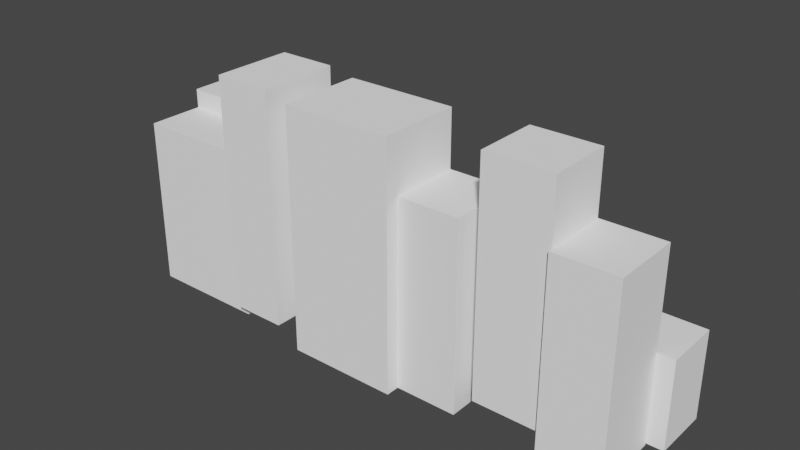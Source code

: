 # Source: Street1.blend  (saved by Blender 2.93.20; exported with 4.5.12 LTS)
import bpy
from mathutils import Matrix  # noqa: F401  (used for matrix-valued properties, if any)

bpy.ops.wm.read_factory_settings(use_empty=True)
scene = bpy.context.scene
scene.name = 'Scene'

# ---- collections
col_buildings = bpy.data.collections.new('Buildings'); scene.collection.children.link(col_buildings)
col_ramps_stairs = bpy.data.collections.new('Ramps/Stairs'); scene.collection.children.link(col_ramps_stairs)
col_floor_buildings = bpy.data.collections.new('Floor/Buildings'); scene.collection.children.link(col_floor_buildings)

# ---- materials (node trees are filled in below, after node groups)
mat_02_2_blueprintgrid_mug_2_002 = bpy.data.materials.new('02.2-BlueprintGrid-Mug-2.002')
mat_02_2_blueprintgrid_mug_2_002.use_transparent_shadow = False
mat_02_2_blueprintgrid_mug_2_002.diffuse_color = (1.0, 1.0, 1.0, 1.0)
mat_02_2_blueprintgrid_mug_2_002.roughness = 1.0
mat_02_2_blueprintgrid_mug_2_002.specular_intensity = 0.0

# ---- material node trees
mat_02_2_blueprintgrid_mug_2_002.use_nodes = True; mat_02_2_blueprintgrid_mug_2_002.node_tree.nodes.clear()
_N = mat_02_2_blueprintgrid_mug_2_002.node_tree.nodes; _L = mat_02_2_blueprintgrid_mug_2_002.node_tree.links
n0 = _N.new('ShaderNodeBsdfPrincipled'); n0.name = 'Principled BSDF'; n0.location = (10, 300)
n0.distribution = 'GGX'
n0.subsurface_method = 'BURLEY'
n0.inputs[0].default_value = (1.0, 1.0, 1.0, 1.0)
n0.inputs[2].default_value = 1.0
n0.inputs[3].default_value = 1.45
n0.inputs[13].default_value = 0.0
n0.inputs[27].default_value = (0.0, 0.0, 0.0, 1.0)
n0.inputs[28].default_value = 1.0
n1 = _N.new('ShaderNodeOutputMaterial'); n1.name = 'Material Output'; n1.location = (300, 300)
_L.new(n0.outputs[0], n1.inputs[0])
n1.is_active_output = True

# ---- world
world_world = bpy.data.worlds.new('World'); scene.world = world_world
world_world.use_nodes = True; world_world.node_tree.nodes.clear()
_N = world_world.node_tree.nodes; _L = world_world.node_tree.links
n0 = _N.new('ShaderNodeOutputWorld'); n0.name = 'World Output'; n0.location = (300, 300)
n1 = _N.new('ShaderNodeBackground'); n1.name = 'Background'; n1.location = (10, 300)
n1.inputs[0].default_value = (0.05088, 0.05088, 0.05088, 1.0)
_L.new(n1.outputs[0], n0.inputs[0])
n0.is_active_output = True
world_world.color = (0.05088, 0.05088, 0.05088)
world_world.use_sun_shadow = False
world_world.sun_shadow_jitter_overblur = 0.0

# ---- meshes
me_street1root_003 = bpy.data.meshes.new('street1Root.003')
me_street1root_003.from_pydata([(9.124, 24.46, 21.15), (-7.019, 24.46, 21.15), (-7.019, -24.48, 21.15), (9.124, -24.48, 21.15), (-7.019, 24.46, 3.0), (-7.019, -24.48, 3.0), (9.124, 24.46, 3.0), (9.124, -24.48, 3.0)], [], [(0, 1, 2, 3), (1, 4, 5, 2), (4, 6, 7, 5), (6, 0, 3, 7), (6, 4, 1, 0), (3, 2, 5, 7)])
me_street1root_003.polygons.foreach_set('use_smooth', [True] * 6)
_k = set([(0, 1), (0, 3), (0, 6), (1, 2), (1, 4), (2, 3), (2, 5), (3, 7), (4, 5), (4, 6), (5, 7), (6, 7)])
me_street1root_003.attributes.new('sharp_edge', 'BOOLEAN', 'EDGE').data.foreach_set('value', [ (min(e.vertices), max(e.vertices)) in _k for e in me_street1root_003.edges])
_uv = me_street1root_003.uv_layers.new(name='UVMap')
_uv.uv.foreach_set('vector', [3.894, 21.46, -12.25, 21.46, -12.25, -27.48, 3.894, -27.48, 17.15, 21.46, -1.0, 21.46, -1.0, -27.48, 17.15, -27.48, 12.25, 21.46, -3.894, 21.46, -3.894, -27.48, 12.25, -27.48, 1.0, 21.46, -17.15, 21.46, -17.15, -27.48, 1.0, -27.48, -3.894, -1.0, 12.25, -1.0, 12.25, 17.15, -3.894, 17.15, 3.894, 17.15, -12.25, 17.15, -12.25, -1.0, 3.894, -1.0])
me_street1root_003.materials.append(mat_02_2_blueprintgrid_mug_2_002)
me_street1root_003.use_remesh_fix_poles = True
me_street1root_003.use_remesh_preserve_attributes = False
me_street1root_003.update()
me_street1root_003.normals_split_custom_set([tuple(v) for v in zip(*[iter([0.0, 0.0, 1.0, 0.0, 0.0, 1.0, 0.0, 0.0, 1.0, 0.0, 0.0, 1.0, -1.0, 8.592e-09, -2.628e-08, -1.0, 8.592e-09, -2.628e-08, -1.0, 8.592e-09, -2.628e-08, -1.0, 8.592e-09, -2.628e-08, 0.0, 0.0, -1.0, 0.0, 0.0, -1.0, 0.0, 0.0, -1.0, 0.0, 0.0, -1.0, 1.0, 0.0, 0.0, 1.0, 0.0, 0.0, 1.0, 0.0, 0.0, 1.0, 0.0, 0.0, 0.0, 1.0, 1.042e-07, 0.0, 1.0, 1.042e-07, 0.0, 1.0, 1.042e-07, 0.0, 1.0, 1.042e-07, 0.0, -1.0, 0.0, 0.0, -1.0, 0.0, 0.0, -1.0, 0.0, 0.0, -1.0, 0.0])] * 3)])
me_street1root_004 = bpy.data.meshes.new('street1Root.004')
me_street1root_004.from_pydata([(-7.056, 40.14, 19.84), (-24.45, 40.14, 19.84), (-24.45, -19.17, 19.84), (-7.056, -19.17, 19.84), (-24.45, 40.14, 3.0), (-24.45, -19.17, 3.0), (-7.056, 40.14, 3.0), (-7.056, -19.17, 3.0)], [], [(0, 1, 2, 3), (1, 4, 5, 2), (4, 6, 7, 5), (6, 0, 3, 7), (6, 4, 1, 0), (3, 2, 5, 7)])
me_street1root_004.polygons.foreach_set('use_smooth', [True] * 6)
_k = set([(0, 1), (0, 3), (0, 6), (1, 2), (1, 4), (2, 3), (2, 5), (3, 7), (4, 5), (4, 6), (5, 7), (6, 7)])
me_street1root_004.attributes.new('sharp_edge', 'BOOLEAN', 'EDGE').data.foreach_set('value', [ (min(e.vertices), max(e.vertices)) in _k for e in me_street1root_004.edges])
_uv = me_street1root_004.uv_layers.new(name='UVMap')
_uv.uv.foreach_set('vector', [3.894, 37.14, -13.5, 37.14, -13.5, -22.17, 3.894, -22.17, 15.84, 37.14, -1.0, 37.14, -1.0, -22.17, 15.84, -22.17, 13.5, 37.14, -3.894, 37.14, -3.894, -22.17, 13.5, -22.17, 1.0, 37.14, -15.84, 37.14, -15.84, -22.17, 1.0, -22.17, -3.894, -1.0, 13.5, -1.0, 13.5, 15.84, -3.894, 15.84, 3.894, 15.84, -13.5, 15.84, -13.5, -1.0, 3.894, -1.0])
me_street1root_004.materials.append(mat_02_2_blueprintgrid_mug_2_002)
me_street1root_004.use_remesh_fix_poles = True
me_street1root_004.use_remesh_preserve_attributes = False
me_street1root_004.update()
me_street1root_004.normals_split_custom_set([tuple(v) for v in zip(*[iter([0.0, 0.0, 1.0, 0.0, 0.0, 1.0, 0.0, 0.0, 1.0, 0.0, 0.0, 1.0, -1.0, 0.0, 0.0, -1.0, 0.0, 0.0, -1.0, 0.0, 0.0, -1.0, 0.0, 0.0, 0.0, 0.0, -1.0, 0.0, 0.0, -1.0, 0.0, 0.0, -1.0, 0.0, 0.0, -1.0, 1.0, 0.0, 0.0, 1.0, 0.0, 0.0, 1.0, 0.0, 0.0, 1.0, 0.0, 0.0, 0.0, 1.0, 0.0, 0.0, 1.0, 0.0, 0.0, 1.0, 0.0, 0.0, 1.0, 0.0, 0.0, -1.0, 0.0, 0.0, -1.0, 0.0, 0.0, -1.0, 0.0, 0.0, -1.0, 0.0])] * 3)])
me_street1root_007 = bpy.data.meshes.new('street1Root.007')
me_street1root_007.from_pydata([(-28.36, 24.46, 21.15), (-44.5, 24.46, 21.15), (-44.5, -24.07, 21.15), (-28.36, -24.07, 21.15), (-44.5, 24.46, 3.0), (-44.5, -24.07, 3.0), (-28.36, 24.46, 3.0), (-28.36, -24.07, 3.0)], [], [(0, 1, 2, 3), (1, 4, 5, 2), (4, 6, 7, 5), (6, 0, 3, 7), (6, 4, 1, 0), (3, 2, 5, 7)])
me_street1root_007.polygons.foreach_set('use_smooth', [True] * 6)
_k = set([(0, 1), (0, 3), (0, 6), (1, 2), (1, 4), (2, 3), (2, 5), (3, 7), (4, 5), (4, 6), (5, 7), (6, 7)])
me_street1root_007.attributes.new('sharp_edge', 'BOOLEAN', 'EDGE').data.foreach_set('value', [ (min(e.vertices), max(e.vertices)) in _k for e in me_street1root_007.edges])
_uv = me_street1root_007.uv_layers.new(name='UVMap')
_uv.uv.foreach_set('vector', [3.894, 21.46, -12.25, 21.46, -12.25, -27.07, 3.894, -27.07, 17.15, 21.46, -1.0, 21.46, -1.0, -27.07, 17.15, -27.07, 12.25, 21.46, -3.894, 21.46, -3.894, -27.07, 12.25, -27.07, 1.0, 21.46, -17.15, 21.46, -17.15, -27.07, 1.0, -27.07, -3.894, -1.0, 12.25, -1.0, 12.25, 17.15, -3.894, 17.15, 3.894, 17.15, -12.25, 17.15, -12.25, -1.0, 3.894, -1.0])
me_street1root_007.materials.append(mat_02_2_blueprintgrid_mug_2_002)
me_street1root_007.use_remesh_fix_poles = True
me_street1root_007.use_remesh_preserve_attributes = False
me_street1root_007.update()
me_street1root_007.normals_split_custom_set([tuple(v) for v in zip(*[iter([0.0, 0.0, 1.0, 0.0, 0.0, 1.0, 0.0, 0.0, 1.0, 0.0, 0.0, 1.0, -1.0, 0.0, 0.0, -1.0, 0.0, 0.0, -1.0, 0.0, 0.0, -1.0, 0.0, 0.0, 0.0, 0.0, -1.0, 0.0, 0.0, -1.0, 0.0, 0.0, -1.0, 0.0, 0.0, -1.0, 1.0, 0.0, 0.0, 1.0, 0.0, 0.0, 1.0, 0.0, 0.0, 1.0, 0.0, 0.0, 0.0, 1.0, 0.0, 0.0, 1.0, 0.0, 0.0, 1.0, 0.0, 0.0, 1.0, 0.0, 0.0, -1.0, 0.0, 0.0, -1.0, 0.0, 0.0, -1.0, 0.0, 0.0, -1.0, 0.0])] * 3)])
me_street1root_008 = bpy.data.meshes.new('street1Root.008')
me_street1root_008.from_pydata([(-44.41, 39.11, 24.66), (-73.01, 39.11, 24.66), (-73.01, -24.07, 24.66), (-44.41, -24.07, 24.66), (-73.01, 39.11, 3.0), (-73.01, -24.07, 3.0), (-44.41, 39.11, 3.0), (-44.41, -24.07, 3.0)], [], [(0, 1, 2, 3), (1, 4, 5, 2), (4, 6, 7, 5), (6, 0, 3, 7), (6, 4, 1, 0), (3, 2, 5, 7)])
me_street1root_008.polygons.foreach_set('use_smooth', [True] * 6)
_k = set([(0, 1), (0, 3), (0, 6), (1, 2), (1, 4), (2, 3), (2, 5), (3, 7), (4, 5), (4, 6), (5, 7), (6, 7)])
me_street1root_008.attributes.new('sharp_edge', 'BOOLEAN', 'EDGE').data.foreach_set('value', [ (min(e.vertices), max(e.vertices)) in _k for e in me_street1root_008.edges])
_uv = me_street1root_008.uv_layers.new(name='UVMap')
_uv.uv.foreach_set('vector', [3.894, 36.11, -24.71, 36.11, -24.71, -27.07, 3.894, -27.07, 20.66, 36.11, -1.0, 36.11, -1.0, -27.07, 20.66, -27.07, 24.71, 36.11, -3.894, 36.11, -3.894, -27.07, 24.71, -27.07, 1.0, 36.11, -20.66, 36.11, -20.66, -27.07, 1.0, -27.07, -3.894, -1.0, 24.71, -1.0, 24.71, 20.66, -3.894, 20.66, 3.894, 20.66, -24.71, 20.66, -24.71, -1.0, 3.894, -1.0])
me_street1root_008.materials.append(mat_02_2_blueprintgrid_mug_2_002)
me_street1root_008.use_remesh_fix_poles = True
me_street1root_008.use_remesh_preserve_attributes = False
me_street1root_008.update()
me_street1root_008.normals_split_custom_set([tuple(v) for v in zip(*[iter([0.0, 0.0, 1.0, 0.0, 0.0, 1.0, 0.0, 0.0, 1.0, 0.0, 0.0, 1.0, -1.0, 0.0, 0.0, -1.0, 0.0, 0.0, -1.0, 0.0, 0.0, -1.0, 0.0, 0.0, 0.0, 0.0, -1.0, 0.0, 0.0, -1.0, 0.0, 0.0, -1.0, 0.0, 0.0, -1.0, 1.0, 0.0, 0.0, 1.0, 0.0, 0.0, 1.0, 0.0, 0.0, 1.0, 0.0, 0.0, 0.0, 1.0, 0.0, 0.0, 1.0, 0.0, 0.0, 1.0, 0.0, 0.0, 1.0, 0.0, 0.0, -1.0, 0.0, 0.0, -1.0, 0.0, 0.0, -1.0, 0.0, 0.0, -1.0, 0.0])] * 3)])
me_street1root_013 = bpy.data.meshes.new('street1Root.013')
me_street1root_013.from_pydata([(-79.05, 41.0, 24.76), (-93.9, 41.0, 24.76), (-93.9, -19.54, 24.76), (-79.05, -19.54, 24.76), (-93.9, 41.0, 3.931), (-93.9, -19.54, 3.931), (-79.05, 41.0, 3.931), (-79.05, -19.54, 3.931)], [], [(0, 1, 2, 3), (1, 4, 5, 2), (4, 6, 7, 5), (6, 0, 3, 7), (6, 4, 1, 0), (3, 2, 5, 7)])
me_street1root_013.polygons.foreach_set('use_smooth', [True] * 6)
_k = set([(0, 1), (0, 3), (0, 6), (1, 2), (1, 4), (2, 3), (2, 5), (3, 7), (4, 5), (4, 6), (5, 7), (6, 7)])
me_street1root_013.attributes.new('sharp_edge', 'BOOLEAN', 'EDGE').data.foreach_set('value', [ (min(e.vertices), max(e.vertices)) in _k for e in me_street1root_013.edges])
_uv = me_street1root_013.uv_layers.new(name='UVMap')
_uv.uv.foreach_set('vector', [13.85, 1.0, -1.0, 1.0, -1.0, -59.54, 13.85, -59.54, 13.37, 1.0, -7.459, 1.0, -7.459, -59.54, 13.37, -59.54, 1.0, 1.0, -13.85, 1.0, -13.85, -59.54, 1.0, -59.54, 7.459, 1.0, -13.37, 1.0, -13.37, -59.54, 7.459, -59.54, -13.85, -7.459, 1.0, -7.459, 1.0, 13.37, -13.85, 13.37, 13.85, 13.37, -1.0, 13.37, -1.0, -7.459, 13.85, -7.459])
me_street1root_013.materials.append(mat_02_2_blueprintgrid_mug_2_002)
me_street1root_013.use_remesh_fix_poles = True
me_street1root_013.use_remesh_preserve_attributes = False
me_street1root_013.update()
me_street1root_013.normals_split_custom_set([tuple(v) for v in zip(*[iter([0.0, 0.0, 1.0, 0.0, 0.0, 1.0, 0.0, 0.0, 1.0, 0.0, 0.0, 1.0, -1.0, 0.0, 0.0, -1.0, 0.0, 0.0, -1.0, 0.0, 0.0, -1.0, 0.0, 0.0, 0.0, 0.0, -1.0, 0.0, 0.0, -1.0, 0.0, 0.0, -1.0, 0.0, 0.0, -1.0, 1.0, 0.0, 0.0, 1.0, 0.0, 0.0, 1.0, 0.0, 0.0, 1.0, 0.0, 0.0, 0.0, 1.0, 0.0, 0.0, 1.0, 0.0, 0.0, 1.0, 0.0, 0.0, 1.0, 0.0, 0.0, -1.0, 0.0, 0.0, -1.0, 0.0, 0.0, -1.0, 0.0, 0.0, -1.0, 0.0])] * 3)])
me_street1root_014 = bpy.data.meshes.new('street1Root.014')
me_street1root_014.from_pydata([(-94.63, 19.8, 5.68), (-125.4, 19.8, 5.68), (-125.4, 19.8, 20.41), (-94.63, 19.8, 20.41), (-94.63, -24.58, 20.41), (-125.4, -24.58, 20.41), (-125.4, -24.58, 5.68), (-94.63, -24.58, 5.68), (-125.4, 8.384, 20.41), (-94.63, 8.384, 20.41), (-125.4, 8.384, 5.68), (-94.63, 8.384, 5.68), (-125.4, 8.384, -2.769), (-125.4, 19.8, -2.769), (-94.63, 19.8, -2.769), (-94.63, 8.384, -2.769), (-94.63, 24.82, -2.769), (-125.4, 24.82, -2.769), (-125.4, 24.82, 5.68), (-94.63, 24.82, 5.68)], [], [(0, 1, 2, 3), (4, 5, 6, 7), (8, 5, 4, 9), (3, 2, 8, 9), (8, 10, 6, 5), (2, 1, 10, 8), (11, 7, 6, 10), (12, 13, 14, 15), (4, 7, 11, 9), (11, 0, 3, 9), (15, 14, 0, 11), (16, 17, 18, 19), (13, 12, 10, 1), (12, 15, 11, 10), (19, 18, 1, 0), (16, 19, 0, 14), (18, 17, 13, 1), (17, 16, 14, 13)])
me_street1root_014.polygons.foreach_set('use_smooth', [True] * 18)
_k = set([(0, 1), (0, 3), (0, 19), (1, 2), (1, 18), (2, 3), (2, 8), (3, 9), (4, 5), (4, 7), (4, 9), (5, 6), (5, 8), (6, 7), (6, 10), (7, 11), (10, 11), (10, 12), (11, 15), (12, 13), (12, 15), (13, 17), (14, 15), (14, 16), (16, 17), (16, 19), (17, 18), (18, 19)])
me_street1root_014.attributes.new('sharp_edge', 'BOOLEAN', 'EDGE').data.foreach_set('value', [ (min(e.vertices), max(e.vertices)) in _k for e in me_street1root_014.edges])
_uv = me_street1root_014.uv_layers.new(name='UVMap')
_uv.uv.foreach_set('vector', [-3.894, -1.0, 26.84, -1.0, 26.84, 13.73, -3.894, 13.73, 3.894, 13.73, -26.84, 13.73, -26.84, -1.0, 3.894, -1.0, -26.84, 30.24, -26.84, -2.717, 3.894, -2.717, 3.894, 30.24, 3.894, 41.66, -26.84, 41.66, -26.84, 30.24, 3.894, 30.24, 13.73, 30.24, -1.0, 30.24, -1.0, -2.717, 13.73, -2.717, 13.73, 41.66, -1.0, 41.66, -1.0, 30.24, 13.73, 30.24, -3.894, 30.24, -3.894, -2.717, 26.84, -2.717, 26.84, 30.24, 26.84, 30.24, 26.84, 41.66, -3.894, 41.66, -3.894, 30.24, -13.73, -2.717, 1.0, -2.717, 1.0, 30.24, -13.73, 30.24, 1.0, 30.24, 1.0, 41.66, -13.73, 41.66, -13.73, 30.24, 9.449, 30.24, 9.449, 41.66, 1.0, 41.66, 1.0, 30.24, -3.894, -9.449, 26.84, -9.449, 26.84, -1.0, -3.894, -1.0, -9.449, 41.66, -9.449, 30.24, -1.0, 30.24, -1.0, 41.66, -26.84, -9.449, 3.894, -9.449, 3.894, -1.0, -26.84, -1.0, 3.894, 46.68, -26.84, 46.68, -26.84, 41.66, 3.894, 41.66, 9.449, 46.68, 1.0, 46.68, 1.0, 41.66, 9.449, 41.66, -1.0, 46.68, -9.449, 46.68, -9.449, 41.66, -1.0, 41.66, 26.84, 46.68, -3.894, 46.68, -3.894, 41.66, 26.84, 41.66])
me_street1root_014.materials.append(mat_02_2_blueprintgrid_mug_2_002)
me_street1root_014.use_remesh_fix_poles = True
me_street1root_014.use_remesh_preserve_attributes = False
me_street1root_014.update()
me_street1root_014.normals_split_custom_set([tuple(v) for v in zip(*[iter([0.0, 1.0, 0.0, 0.0, 1.0, 0.0, 0.0, 1.0, 0.0, 0.0, 1.0, 0.0, 0.0, -1.0, 0.0, 0.0, -1.0, 0.0, 0.0, -1.0, 0.0, 0.0, -1.0, 0.0, 0.0, 0.0, 1.0, 0.0, 0.0, 1.0, 0.0, 0.0, 1.0, 0.0, 0.0, 1.0, 0.0, 0.0, 1.0, 0.0, 0.0, 1.0, 0.0, 0.0, 1.0, 0.0, 0.0, 1.0, -1.0, 0.0, 0.0, -1.0, 0.0, 0.0, -1.0, 0.0, 0.0, -1.0, 0.0, 0.0, -1.0, 0.0, 0.0, -1.0, 0.0, 0.0, -1.0, 0.0, 0.0, -1.0, 0.0, 0.0, 0.0, 0.0, -1.0, 0.0, 0.0, -1.0, 0.0, 0.0, -1.0, 0.0, 0.0, -1.0, 0.0, 0.0, -1.0, 0.0, 0.0, -1.0, 0.0, 0.0, -1.0, 0.0, 0.0, -1.0, 1.0, 0.0, 0.0, 1.0, 0.0, 0.0, 1.0, 0.0, 0.0, 1.0, 0.0, 0.0, 1.0, 0.0, 0.0, 1.0, 0.0, 0.0, 1.0, 0.0, 0.0, 1.0, 0.0, 0.0, 1.0, 0.0, 0.0, 1.0, 0.0, 0.0, 1.0, 0.0, 0.0, 1.0, 0.0, 0.0, 0.0, 1.0, 0.0, 0.0, 1.0, 0.0, 0.0, 1.0, 0.0, 0.0, 1.0, 0.0, -1.0, 0.0, 0.0, -1.0, 0.0, 0.0, -1.0, 0.0, 0.0, -1.0, 0.0, 0.0, 0.0, -1.0, 0.0, 0.0, -1.0, 0.0, 0.0, -1.0, 0.0, 0.0, -1.0, 0.0, 0.0, 0.0, 1.0, 0.0, 0.0, 1.0, 0.0, 0.0, 1.0, 0.0, 0.0, 1.0, 1.0, 0.0, 0.0, 1.0, 0.0, 0.0, 1.0, 0.0, 0.0, 1.0, 0.0, 0.0, -1.0, 0.0, 0.0, -1.0, 0.0, 0.0, -1.0, 0.0, 0.0, -1.0, 0.0, 0.0, 0.0, 0.0, -1.0, 0.0, 0.0, -1.0, 0.0, 0.0, -1.0, 0.0, 0.0, -1.0])] * 3)])
me_street1root_011 = bpy.data.meshes.new('street1Root.011')
me_street1root_011.from_pydata([(-72.81, 3.495, 2.57), (-80.03, 1.312, 2.57), (-80.14, 0.9682, 2.57), (-72.73, 3.274, 2.57), (-80.03, 1.312, 0.6794), (-80.14, 0.9682, 0.6794), (-72.81, 3.495, 0.6794), (-72.73, 3.274, 0.6794)], [], [(0, 1, 2, 3), (1, 4, 5, 2), (4, 6, 7, 5), (6, 0, 3, 7), (6, 4, 1, 0), (3, 2, 5, 7)])
me_street1root_011.polygons.foreach_set('use_smooth', [True] * 6)
_k = set([(0, 1), (0, 3), (0, 6), (1, 2), (1, 4), (2, 3), (2, 5), (3, 7), (4, 5), (4, 6), (5, 7), (6, 7)])
me_street1root_011.attributes.new('sharp_edge', 'BOOLEAN', 'EDGE').data.foreach_set('value', [ (min(e.vertices), max(e.vertices)) in _k for e in me_street1root_011.edges])
_uv = me_street1root_011.uv_layers.new(name='UVMap')
_uv.uv.foreach_set('vector', [0.0, 0.3603, -7.546, 0.5173, -7.761, 0.2258, 4.763e-07, 0.1271, 0.0, -4.057, -1.891, -4.057, -1.891, -4.418, 0.0, -4.418, 7.546, 0.5173, 0.0, 0.3603, 4.763e-07, 0.1271, 7.761, 0.2258, 1.891, 0.3603, 0.0, 0.3603, 4.763e-07, 0.1271, 1.891, 0.1271, 0.007493, -1.891, 7.556, -1.891, 7.556, 0.0, 0.007493, 0.0, -0.001617, 0.0, -7.763, 0.0, -7.763, -1.891, -0.001617, -1.891])
me_street1root_011.materials.append(mat_02_2_blueprintgrid_mug_2_002)
me_street1root_011.use_remesh_fix_poles = True
me_street1root_011.use_remesh_preserve_attributes = False
me_street1root_011.update()
me_street1root_011.normals_split_custom_set([tuple(v) for v in zip(*[iter([0.0, 0.0, 1.0, 0.0, 0.0, 1.0, 0.0, 0.0, 1.0, 0.0, 0.0, 1.0, -0.9492, 0.3147, 0.0, -0.9492, 0.3147, 0.0, -0.9492, 0.3147, 0.0, -0.9492, 0.3147, 0.0, 0.0, 0.0, -1.0, 0.0, 0.0, -1.0, 0.0, 0.0, -1.0, 0.0, 0.0, -1.0, 0.951, 0.3092, 0.0, 0.951, 0.3092, 0.0, 0.951, 0.3092, 0.0, 0.951, 0.3092, 0.0, -0.2893, 0.9572, 0.0, -0.2893, 0.9572, 0.0, -0.2893, 0.9572, 0.0, -0.2893, 0.9572, 0.0, 0.297, -0.9549, 0.0, 0.297, -0.9549, 0.0, 0.297, -0.9549, 0.0, 0.297, -0.9549, 0.0])] * 3)])
me_street1root_001 = bpy.data.meshes.new('street1Root.001')
me_street1root_001.from_pydata([(-3.979, -0.8042, 0.0), (-10.96, 2.077, 0.0), (-11.26, 1.883, 0.0), (-4.064, -1.022, 0.0), (-10.96, 2.077, -1.891), (-11.26, 1.883, -1.891), (-3.979, -0.8042, -1.891), (-4.064, -1.022, -1.891)], [], [(0, 1, 2, 3), (1, 4, 5, 2), (4, 6, 7, 5), (6, 0, 3, 7), (6, 4, 1, 0), (3, 2, 5, 7)])
me_street1root_001.polygons.foreach_set('use_smooth', [True] * 6)
_k = set([(0, 1), (0, 3), (0, 6), (1, 2), (1, 4), (2, 3), (2, 5), (3, 7), (4, 5), (4, 6), (5, 7), (6, 7)])
me_street1root_001.attributes.new('sharp_edge', 'BOOLEAN', 'EDGE').data.foreach_set('value', [ (min(e.vertices), max(e.vertices)) in _k for e in me_street1root_001.edges])
_uv = me_street1root_001.uv_layers.new(name='UVMap')
_uv.uv.foreach_set('vector', [0.0, 0.3603, -7.546, 0.5173, -7.761, 0.2258, 4.763e-07, 0.1271, 0.0, -4.057, -1.891, -4.057, -1.891, -4.418, 0.0, -4.418, 7.546, 0.5173, 0.0, 0.3603, 4.763e-07, 0.1271, 7.761, 0.2258, 1.891, 0.3603, 0.0, 0.3603, 4.763e-07, 0.1271, 1.891, 0.1271, 0.007493, -1.891, 7.556, -1.891, 7.556, 0.0, 0.007493, 0.0, -0.001617, 0.0, -7.763, 0.0, -7.763, -1.891, -0.001617, -1.891])
me_street1root_001.materials.append(mat_02_2_blueprintgrid_mug_2_002)
me_street1root_001.use_remesh_fix_poles = True
me_street1root_001.use_remesh_preserve_attributes = False
me_street1root_001.update()
me_street1root_001.normals_split_custom_set([tuple(v) for v in zip(*[iter([0.0, 0.0, 1.0, 0.0, 0.0, 1.0, 0.0, 0.0, 1.0, 0.0, 0.0, 1.0, -0.5358, 0.8443, 0.0, -0.5358, 0.8443, 0.0, -0.5358, 0.8443, 0.0, -0.5358, 0.8443, 0.0, 2.359e-07, 0.0, -1.0, 2.359e-07, 0.0, -1.0, 2.359e-07, 0.0, -1.0, 2.359e-07, 0.0, -1.0, 0.932, -0.3624, 0.0, 0.932, -0.3624, 0.0, 0.932, -0.3624, 0.0, 0.932, -0.3624, 0.0, 0.3817, 0.9243, 0.0, 0.3817, 0.9243, 0.0, 0.3817, 0.9243, 0.0, 0.3817, 0.9243, 0.0, -0.3743, -0.9273, 0.0, -0.3743, -0.9273, 0.0, -0.3743, -0.9273, 0.0, -0.3743, -0.9273, 0.0])] * 3)])
me_street1root = bpy.data.meshes.new('street1Root')
me_street1root.from_pydata([(-26.03, 1.871, -5.291), (-28.27, 0.8573, -5.291), (-31.42, -0.8726, -5.291), (-26.03, -0.9085, -5.291), (-28.27, 0.8573, -8.1), (-31.42, -0.8726, -8.1), (-26.03, 1.871, -8.1), (-26.03, -0.9085, -8.1)], [], [(0, 1, 2, 3), (1, 4, 5, 2), (4, 6, 7, 5), (6, 0, 3, 7), (6, 4, 1, 0), (3, 2, 5, 7)])
me_street1root.polygons.foreach_set('use_smooth', [True] * 6)
_k = set([(0, 1), (0, 3), (0, 6), (1, 2), (1, 4), (2, 3), (2, 5), (3, 7), (4, 5), (4, 6), (5, 7), (6, 7)])
me_street1root.attributes.new('sharp_edge', 'BOOLEAN', 'EDGE').data.foreach_set('value', [ (min(e.vertices), max(e.vertices)) in _k for e in me_street1root.edges])
_uv = me_street1root.uv_layers.new(name='UVMap')
_uv.uv.foreach_set('vector', [0.1918, 1.931, -2.055, 0.9173, -5.196, -0.8126, 0.1918, -0.8485, 1.358, 1.809, 1.358, -1.0, 4.944, -1.0, 4.944, 1.809, 2.055, 0.9173, -0.1918, 1.931, -0.1918, -0.8485, 5.196, -0.8126, 1.0, 1.931, -1.809, 1.931, -1.809, -0.8485, 1.0, -0.8485, -0.9694, -1.0, 1.495, -1.0, 1.495, 1.809, -0.9694, 1.809, 0.1975, 1.809, -5.191, 1.809, -5.191, -1.0, 0.1975, -1.0])
me_street1root.materials.append(mat_02_2_blueprintgrid_mug_2_002)
me_street1root.use_remesh_fix_poles = True
me_street1root.use_remesh_preserve_attributes = False
me_street1root.update()
me_street1root.normals_split_custom_set([tuple(v) for v in zip(*[iter([7.983e-08, 0.0, 1.0, 7.983e-08, 0.0, 1.0, 7.983e-08, 0.0, 1.0, 7.983e-08, 0.0, 1.0, -0.4823, 0.876, 0.0, -0.4823, 0.876, 0.0, -0.4823, 0.876, 0.0, -0.4823, 0.876, 0.0, -2.091e-07, 0.0, -1.0, -2.091e-07, 0.0, -1.0, -2.091e-07, 0.0, -1.0, -2.091e-07, 0.0, -1.0, 1.0, 0.0, 0.0, 1.0, 0.0, 0.0, 1.0, 0.0, 0.0, 1.0, 0.0, 0.0, -0.4114, 0.9115, 0.0, -0.4114, 0.9115, 0.0, -0.4114, 0.9115, 0.0, -0.4114, 0.9115, 0.0, -0.006664, -1.0, 0.0, -0.006664, -1.0, 0.0, -0.006664, -1.0, 0.0, -0.006664, -1.0, 0.0])] * 3)])
me_street1root_009 = bpy.data.meshes.new('street1Root.009')
me_street1root_009.from_pydata([(-53.09, -0.3001, 2.57), (-59.72, 3.309, 2.57), (-60.05, 3.149, 2.57), (-53.2, -0.5072, 2.57), (-59.72, 3.309, 0.6794), (-60.05, 3.149, 0.6794), (-53.09, -0.3001, 0.6794), (-53.2, -0.5072, 0.6794)], [], [(0, 1, 2, 3), (1, 4, 5, 2), (4, 6, 7, 5), (6, 0, 3, 7), (6, 4, 1, 0), (3, 2, 5, 7)])
me_street1root_009.polygons.foreach_set('use_smooth', [True] * 6)
_k = set([(0, 1), (0, 3), (0, 6), (1, 2), (1, 4), (2, 3), (2, 5), (3, 7), (4, 5), (4, 6), (5, 7), (6, 7)])
me_street1root_009.attributes.new('sharp_edge', 'BOOLEAN', 'EDGE').data.foreach_set('value', [ (min(e.vertices), max(e.vertices)) in _k for e in me_street1root_009.edges])
_uv = me_street1root_009.uv_layers.new(name='UVMap')
_uv.uv.foreach_set('vector', [0.0, 0.3603, -7.546, 0.5173, -7.761, 0.2258, 4.763e-07, 0.1271, 0.0, -4.057, -1.891, -4.057, -1.891, -4.418, 0.0, -4.418, 7.546, 0.5173, 0.0, 0.3603, 4.763e-07, 0.1271, 7.761, 0.2258, 1.891, 0.3603, 0.0, 0.3603, 4.763e-07, 0.1271, 1.891, 0.1271, 0.007493, -1.891, 7.556, -1.891, 7.556, 0.0, 0.007493, 0.0, -0.001617, 0.0, -7.763, 0.0, -7.763, -1.891, -0.001617, -1.891])
me_street1root_009.materials.append(mat_02_2_blueprintgrid_mug_2_002)
me_street1root_009.use_remesh_fix_poles = True
me_street1root_009.use_remesh_preserve_attributes = False
me_street1root_009.update()
me_street1root_009.normals_split_custom_set([tuple(v) for v in zip(*[iter([0.0, 0.0, 1.0, 0.0, 0.0, 1.0, 0.0, 0.0, 1.0, 0.0, 0.0, 1.0, -0.4426, 0.8967, 0.0, -0.4426, 0.8967, 0.0, -0.4426, 0.8967, 0.0, -0.4426, 0.8967, 0.0, 1.179e-07, 0.0, -1.0, 1.179e-07, 0.0, -1.0, 1.179e-07, 0.0, -1.0, 1.179e-07, 0.0, -1.0, 0.888, -0.4598, 0.0, 0.888, -0.4598, 0.0, 0.888, -0.4598, 0.0, 0.888, -0.4598, 0.0, 0.4782, 0.8782, 0.0, 0.4782, 0.8782, 0.0, 0.4782, 0.8782, 0.0, 0.4782, 0.8782, 0.0, -0.4711, -0.8821, 0.0, -0.4711, -0.8821, 0.0, -0.4711, -0.8821, 0.0, -0.4711, -0.8821, 0.0])] * 3)])
me_street1root_002 = bpy.data.meshes.new('street1Root.002')
me_street1root_002.from_pydata([(13.51, -0.9428, 3.025), (-6.161, -0.9428, 3.025), (-6.161, -23.93, 3.025), (13.51, -23.93, 3.025), (-6.161, -0.9428, -11.71), (-6.161, -23.93, -11.71), (13.51, -0.9428, -11.71), (13.51, -23.93, -11.71)], [], [(0, 1, 2, 3), (1, 4, 5, 2), (4, 6, 7, 5), (6, 0, 3, 7), (6, 4, 1, 0), (3, 2, 5, 7)])
me_street1root_002.polygons.foreach_set('use_smooth', [True] * 6)
_k = set([(0, 1), (0, 3), (0, 6), (1, 2), (1, 4), (2, 3), (2, 5), (3, 7), (4, 5), (4, 6), (5, 7), (6, 7)])
me_street1root_002.attributes.new('sharp_edge', 'BOOLEAN', 'EDGE').data.foreach_set('value', [ (min(e.vertices), max(e.vertices)) in _k for e in me_street1root_002.edges])
_uv = me_street1root_002.uv_layers.new(name='UVMap')
_uv.uv.foreach_set('vector', [8.28, 20.27, -11.39, 20.27, -11.39, -2.717, 8.28, -2.717, 13.73, 20.27, -1.0, 20.27, -1.0, -2.717, 13.73, -2.717, 11.39, 20.27, -8.28, 20.27, -8.28, -2.717, 11.39, -2.717, 1.0, 20.27, -13.73, 20.27, -13.73, -2.717, 1.0, -2.717, -8.28, -1.0, 11.39, -1.0, 11.39, 13.73, -8.28, 13.73, 8.28, 13.73, -11.39, 13.73, -11.39, -1.0, 8.28, -1.0])
me_street1root_002.materials.append(mat_02_2_blueprintgrid_mug_2_002)
me_street1root_002.use_remesh_fix_poles = True
me_street1root_002.use_remesh_preserve_attributes = False
me_street1root_002.update()
me_street1root_002.normals_split_custom_set([tuple(v) for v in zip(*[iter([0.0, 0.0, 1.0, 0.0, 0.0, 1.0, 0.0, 0.0, 1.0, 0.0, 0.0, 1.0, -1.0, 4.505e-08, -6.472e-08, -1.0, 4.505e-08, -6.472e-08, -1.0, 4.505e-08, -6.472e-08, -1.0, 4.505e-08, -6.472e-08, 0.0, 0.0, -1.0, 0.0, 0.0, -1.0, 0.0, 0.0, -1.0, 0.0, 0.0, -1.0, 1.0, 0.0, 0.0, 1.0, 0.0, 0.0, 1.0, 0.0, 0.0, 1.0, 0.0, 0.0, 0.0, 1.0, 0.0, 0.0, 1.0, 0.0, 0.0, 1.0, 0.0, 0.0, 1.0, 0.0, 0.0, -1.0, 0.0, 0.0, -1.0, 0.0, 0.0, -1.0, 0.0, 0.0, -1.0, 0.0])] * 3)])
me_street1root_005 = bpy.data.meshes.new('street1Root.005')
me_street1root_005.from_pydata([(-10.63, 1.882, 3.025), (-26.05, 1.882, 3.025), (-26.05, -21.85, 3.025), (-10.63, -21.85, 3.025), (-26.05, 1.882, -11.71), (-26.05, -21.85, -11.71), (-10.63, 1.882, -11.71), (-10.63, -21.85, -11.71)], [], [(0, 1, 2, 3), (1, 4, 5, 2), (4, 6, 7, 5), (6, 0, 3, 7), (6, 4, 1, 0), (3, 2, 5, 7)])
me_street1root_005.polygons.foreach_set('use_smooth', [True] * 6)
_k = set([(0, 1), (0, 3), (0, 6), (1, 2), (1, 4), (2, 3), (2, 5), (3, 7), (4, 5), (4, 6), (5, 7), (6, 7)])
me_street1root_005.attributes.new('sharp_edge', 'BOOLEAN', 'EDGE').data.foreach_set('value', [ (min(e.vertices), max(e.vertices)) in _k for e in me_street1root_005.edges])
_uv = me_street1root_005.uv_layers.new(name='UVMap')
_uv.uv.foreach_set('vector', [3.17, 21.01, -12.25, 21.01, -12.25, -2.717, 3.17, -2.717, 13.73, 21.01, -1.0, 21.01, -1.0, -2.717, 13.73, -2.717, 12.25, 21.01, -3.17, 21.01, -3.17, -2.717, 12.25, -2.717, 1.0, 21.01, -13.73, 21.01, -13.73, -2.717, 1.0, -2.717, -3.17, -1.0, 12.25, -1.0, 12.25, 13.73, -3.17, 13.73, 3.17, 13.73, -12.25, 13.73, -12.25, -1.0, 3.17, -1.0])
me_street1root_005.materials.append(mat_02_2_blueprintgrid_mug_2_002)
me_street1root_005.use_remesh_fix_poles = True
me_street1root_005.use_remesh_preserve_attributes = False
me_street1root_005.update()
me_street1root_005.normals_split_custom_set([tuple(v) for v in zip(*[iter([0.0, 0.0, 1.0, 0.0, 0.0, 1.0, 0.0, 0.0, 1.0, 0.0, 0.0, 1.0, -1.0, 0.0, 0.0, -1.0, 0.0, 0.0, -1.0, 0.0, 0.0, -1.0, 0.0, 0.0, 0.0, 0.0, -1.0, 0.0, 0.0, -1.0, 0.0, 0.0, -1.0, 0.0, 0.0, -1.0, 1.0, 0.0, 0.0, 1.0, 0.0, 0.0, 1.0, 0.0, 0.0, 1.0, 0.0, 0.0, 0.0, 1.0, 0.0, 0.0, 1.0, 0.0, 0.0, 1.0, 0.0, 0.0, 1.0, 0.0, 0.0, -1.0, 0.0, 0.0, -1.0, 0.0, 0.0, -1.0, 0.0, 0.0, -1.0, 0.0])] * 3)])
me_street1root_006 = bpy.data.meshes.new('street1Root.006')
me_street1root_006.from_pydata([(-26.05, -0.4012, 2.955), (-56.78, -0.4012, 2.955), (-56.78, -24.58, 2.955), (-26.05, -24.58, 2.955), (-56.78, -0.4012, -11.78), (-56.78, -24.58, -11.78), (-26.05, -0.4012, -11.78), (-26.05, -24.58, -11.78)], [], [(0, 1, 2, 3), (1, 4, 5, 2), (4, 6, 7, 5), (6, 0, 3, 7), (6, 4, 1, 0), (3, 2, 5, 7)])
me_street1root_006.polygons.foreach_set('use_smooth', [True] * 6)
_k = set([(0, 1), (0, 3), (0, 6), (1, 2), (1, 4), (2, 3), (2, 5), (3, 7), (4, 5), (4, 6), (5, 7), (6, 7)])
me_street1root_006.attributes.new('sharp_edge', 'BOOLEAN', 'EDGE').data.foreach_set('value', [ (min(e.vertices), max(e.vertices)) in _k for e in me_street1root_006.edges])
_uv = me_street1root_006.uv_layers.new(name='UVMap')
_uv.uv.foreach_set('vector', [3.894, 21.46, -26.84, 21.46, -26.84, -2.717, 3.894, -2.717, 13.73, 21.46, -1.0, 21.46, -1.0, -2.717, 13.73, -2.717, 26.84, 21.46, -3.894, 21.46, -3.894, -2.717, 26.84, -2.717, 1.0, 21.46, -13.73, 21.46, -13.73, -2.717, 1.0, -2.717, -3.894, -1.0, 26.84, -1.0, 26.84, 13.73, -3.894, 13.73, 3.894, 13.73, -26.84, 13.73, -26.84, -1.0, 3.894, -1.0])
me_street1root_006.materials.append(mat_02_2_blueprintgrid_mug_2_002)
me_street1root_006.use_remesh_fix_poles = True
me_street1root_006.use_remesh_preserve_attributes = False
me_street1root_006.update()
me_street1root_006.normals_split_custom_set([tuple(v) for v in zip(*[iter([0.0, 0.0, 1.0, 0.0, 0.0, 1.0, 0.0, 0.0, 1.0, 0.0, 0.0, 1.0, -1.0, 0.0, 0.0, -1.0, 0.0, 0.0, -1.0, 0.0, 0.0, -1.0, 0.0, 0.0, 0.0, 0.0, -1.0, 0.0, 0.0, -1.0, 0.0, 0.0, -1.0, 0.0, 0.0, -1.0, 1.0, 0.0, 0.0, 1.0, 0.0, 0.0, 1.0, 0.0, 0.0, 1.0, 0.0, 0.0, 0.0, 1.0, 0.0, 0.0, 1.0, 0.0, 0.0, 1.0, 0.0, 0.0, 1.0, 0.0, 0.0, -1.0, 0.0, 0.0, -1.0, 0.0, 0.0, -1.0, 0.0, 0.0, -1.0, 0.0])] * 3)])
me_street1root_010 = bpy.data.meshes.new('street1Root.010')
me_street1root_010.from_pydata([(-59.7, 3.477, 2.955), (-72.84, 3.477, 2.955), (-72.84, 2.403, 2.955), (-59.7, 2.403, 2.955), (-72.84, 3.477, -1.046), (-72.84, 2.403, -1.046), (-59.7, 3.477, -1.046), (-59.7, 2.403, -1.046)], [], [(0, 1, 2, 3), (1, 4, 5, 2), (4, 6, 7, 5), (6, 0, 3, 7), (6, 4, 1, 0), (3, 2, 5, 7)])
me_street1root_010.polygons.foreach_set('use_smooth', [True] * 6)
_k = set([(0, 1), (0, 3), (0, 6), (1, 2), (1, 4), (2, 3), (2, 5), (3, 7), (4, 5), (4, 6), (5, 7), (6, 7)])
me_street1root_010.attributes.new('sharp_edge', 'BOOLEAN', 'EDGE').data.foreach_set('value', [ (min(e.vertices), max(e.vertices)) in _k for e in me_street1root_010.edges])
_uv = me_street1root_010.uv_layers.new(name='UVMap')
_uv.uv.foreach_set('vector', [0.2592, 39.61, -12.88, 39.61, -12.88, 38.53, 0.2592, 38.53, 13.73, 39.61, 9.734, 39.61, 9.734, 38.53, 13.73, 38.53, 12.88, 39.61, -0.2592, 39.61, -0.2592, 38.53, 12.88, 38.53, -9.734, 39.61, -13.73, 39.61, -13.73, 38.53, -9.734, 38.53, -0.2592, 9.734, 12.88, 9.734, 12.88, 13.73, -0.2592, 13.73, 0.2592, 13.73, -12.88, 13.73, -12.88, 9.734, 0.2592, 9.734])
me_street1root_010.materials.append(mat_02_2_blueprintgrid_mug_2_002)
me_street1root_010.use_remesh_fix_poles = True
me_street1root_010.use_remesh_preserve_attributes = False
me_street1root_010.update()
me_street1root_010.normals_split_custom_set([tuple(v) for v in zip(*[iter([0.0, 0.0, 1.0, 0.0, 0.0, 1.0, 0.0, 0.0, 1.0, 0.0, 0.0, 1.0, -1.0, 0.0, -1.907e-06, -1.0, 0.0, -1.907e-06, -1.0, 0.0, -1.907e-06, -1.0, 0.0, -1.907e-06, 0.0, 0.0, -1.0, 0.0, 0.0, -1.0, 0.0, 0.0, -1.0, 0.0, 0.0, -1.0, 1.0, -1.065e-05, 0.0, 1.0, -1.065e-05, 0.0, 1.0, -1.065e-05, 0.0, 1.0, -1.065e-05, 0.0, 0.0, 1.0, 0.0, 0.0, 1.0, 0.0, 0.0, 1.0, 0.0, 0.0, 1.0, 0.0, 0.0, -1.0, 0.0, 0.0, -1.0, 0.0, 0.0, -1.0, 0.0, 0.0, -1.0, 0.0])] * 3)])
me_street1root_012 = bpy.data.meshes.new('street1Root.012')
me_street1root_012.from_pydata([(-79.65, 1.247, 6.476), (-119.0, 1.247, 6.476), (-119.0, 0.1728, 6.476), (-79.65, 0.1728, 6.476), (-119.0, 1.247, 0.1242), (-119.0, 0.1728, 0.1242), (-79.65, 1.247, 0.1242), (-79.65, 0.1728, 0.1242)], [], [(0, 1, 2, 3), (1, 4, 5, 2), (4, 6, 7, 5), (6, 0, 3, 7), (6, 4, 1, 0), (3, 2, 5, 7)])
me_street1root_012.polygons.foreach_set('use_smooth', [True] * 6)
_k = set([(0, 1), (0, 3), (0, 6), (1, 2), (1, 4), (2, 3), (2, 5), (3, 7), (4, 5), (4, 6), (5, 7), (6, 7)])
me_street1root_012.attributes.new('sharp_edge', 'BOOLEAN', 'EDGE').data.foreach_set('value', [ (min(e.vertices), max(e.vertices)) in _k for e in me_street1root_012.edges])
_uv = me_street1root_012.uv_layers.new(name='UVMap')
_uv.uv.foreach_set('vector', [0.2592, 39.61, -39.08, 39.61, -39.08, 38.53, 0.2592, 38.53, 16.09, 39.61, 9.734, 39.61, 9.734, 38.53, 16.09, 38.53, 39.08, 39.61, -0.2592, 39.61, -0.2592, 38.53, 39.08, 38.53, -9.734, 39.61, -16.09, 39.61, -16.09, 38.53, -9.734, 38.53, -0.2592, 9.734, 39.08, 9.734, 39.08, 16.09, -0.2592, 16.09, 0.2592, 16.09, -39.08, 16.09, -39.08, 9.734, 0.2592, 9.734])
me_street1root_012.materials.append(mat_02_2_blueprintgrid_mug_2_002)
me_street1root_012.use_remesh_fix_poles = True
me_street1root_012.use_remesh_preserve_attributes = False
me_street1root_012.update()
me_street1root_012.normals_split_custom_set([tuple(v) for v in zip(*[iter([0.0, 0.0, 1.0, 0.0, 0.0, 1.0, 0.0, 0.0, 1.0, 0.0, 0.0, 1.0, -1.0, 0.0, 0.0, -1.0, 0.0, 0.0, -1.0, 0.0, 0.0, -1.0, 0.0, 0.0, 0.0, 0.0, -1.0, 0.0, 0.0, -1.0, 0.0, 0.0, -1.0, 0.0, 0.0, -1.0, 1.0, 0.0, 0.0, 1.0, 0.0, 0.0, 1.0, 0.0, 0.0, 1.0, 0.0, 0.0, 0.0, 1.0, 0.0, 0.0, 1.0, 0.0, 0.0, 1.0, 0.0, 0.0, 1.0, 0.0, 0.0, -1.0, 0.0, 0.0, -1.0, 0.0, 0.0, -1.0, 0.0, 0.0, -1.0, 0.0])] * 3)])

# ---- objects
ob_building1 = bpy.data.objects.new('Building1', me_street1root_003)
ob_building3 = bpy.data.objects.new('Building3', me_street1root_004)
ob_building5 = bpy.data.objects.new('Building5', me_street1root_007)
ob_building7 = bpy.data.objects.new('Building7', me_street1root_008)
ob_building8 = bpy.data.objects.new('Building8', me_street1root_013)
ob_building9 = bpy.data.objects.new('Building9', me_street1root_014)
ob_ramp = bpy.data.objects.new('Ramp', me_street1root_011)
ob_ramp_001 = bpy.data.objects.new('Ramp.001', me_street1root_001)
ob_ramp_002 = bpy.data.objects.new('Ramp.002', me_street1root)
ob_ramp_003 = bpy.data.objects.new('Ramp.003', me_street1root_009)
ob_building2 = bpy.data.objects.new('Building2', me_street1root_002)
ob_building4 = bpy.data.objects.new('Building4', me_street1root_005)
ob_building6 = bpy.data.objects.new('Building6', me_street1root_006)
ob_fireescapeplatform = bpy.data.objects.new('FireEscapePlatform', me_street1root_010)
ob_woodplatform = bpy.data.objects.new('woodPlatform', me_street1root_012)

# ---- transforms, parenting, visibility, modifiers, constraints
ob_building1.location = (0.0, 0.0, 0.0)
ob_building1.rotation_euler = (1.571, -0.0, 0.0)
ob_building3.location = (0.0, 0.0, 0.0)
ob_building3.rotation_euler = (1.571, -0.0, 0.0)
ob_building5.location = (0.0, 0.0, 0.0)
ob_building5.rotation_euler = (1.571, -0.0, 0.0)
ob_building7.location = (0.0, 0.0, 0.0)
ob_building7.rotation_euler = (1.571, -0.0, 0.0)
ob_building8.location = (0.0, 0.0, 0.0)
ob_building8.rotation_euler = (1.571, -0.0, 0.0)
ob_building9.location = (0.0, 0.0, 0.0)
ob_building9.rotation_euler = (1.571, -0.0, 0.0)
ob_ramp.location = (0.0, 0.0, 0.0)
ob_ramp.rotation_euler = (1.571, -0.0, 0.0)
ob_ramp_001.location = (0.0, 0.0, 0.0)
ob_ramp_001.rotation_euler = (1.571, -0.0, 0.0)
ob_ramp_002.location = (0.0, 0.0, 0.0)
ob_ramp_002.rotation_euler = (1.571, -0.0, 0.0)
ob_ramp_003.location = (0.0, 0.0, 0.0)
ob_ramp_003.rotation_euler = (1.571, -0.0, 0.0)
ob_building2.location = (0.0, 0.0, 0.0)
ob_building2.rotation_euler = (1.571, -0.0, 0.0)
ob_building4.location = (0.0, 0.0, 0.0)
ob_building4.rotation_euler = (1.571, -0.0, 0.0)
ob_building6.location = (0.0, 0.0, 0.0)
ob_building6.rotation_euler = (1.571, -0.0, 0.0)
ob_fireescapeplatform.location = (0.0, 0.0, 0.0)
ob_fireescapeplatform.rotation_euler = (1.571, -0.0, 0.0)
ob_woodplatform.location = (0.0, 0.0, 0.0)
ob_woodplatform.rotation_euler = (1.571, -0.0, 0.0)

# ---- collection membership
col_buildings.objects.link(ob_building1)
col_buildings.objects.link(ob_building3)
col_buildings.objects.link(ob_building5)
col_buildings.objects.link(ob_building7)
col_buildings.objects.link(ob_building8)
col_buildings.objects.link(ob_building9)
col_ramps_stairs.objects.link(ob_ramp)
col_ramps_stairs.objects.link(ob_ramp_001)
col_ramps_stairs.objects.link(ob_ramp_002)
col_ramps_stairs.objects.link(ob_ramp_003)
col_floor_buildings.objects.link(ob_building2)
col_floor_buildings.objects.link(ob_building4)
col_floor_buildings.objects.link(ob_building6)
col_floor_buildings.objects.link(ob_fireescapeplatform)
col_floor_buildings.objects.link(ob_woodplatform)

# ---- scene / render settings (as saved in the file)
scene.frame_start = 1; scene.frame_end = 250; scene.frame_set(1)
scene.render.engine = 'BLENDER_EEVEE_NEXT'
scene.cycles.use_denoising = False
scene.cycles.samples = 128
scene.cycles.sampling_pattern = 'TABULATED_SOBOL'
scene.cycles.use_adaptive_sampling = False
scene.cycles.use_light_tree = False
scene.view_settings.view_transform = 'Filmic'
bpy.context.view_layer.update()

# ---- added for rendering (the .blend has no active camera and no usable light): camera, sun
cam_auto = bpy.data.cameras.new('AutoCamera')
cam_auto.lens = 50.0
cam_auto.sensor_width = 36.0
cam_auto.clip_end = 2563.36
ob_auto_camera = bpy.data.objects.new('AutoCamera', cam_auto)
scene.collection.objects.link(ob_auto_camera)
ob_auto_camera.location = (90.1343, -181.763, 125.06)
ob_auto_camera.rotation_euler = (1.09748, -7.21219e-08, 0.694738)
scene.camera = ob_auto_camera
light_auto_sun = bpy.data.lights.new('AutoSun', 'SUN')
light_auto_sun.energy = 3.0
light_auto_sun.angle = 0.0523599
ob_auto_sun = bpy.data.objects.new('AutoSun', light_auto_sun)
scene.collection.objects.link(ob_auto_sun)
ob_auto_sun.rotation_euler = (0.872665, 0.174533, 0.523599)
bpy.context.view_layer.update()

